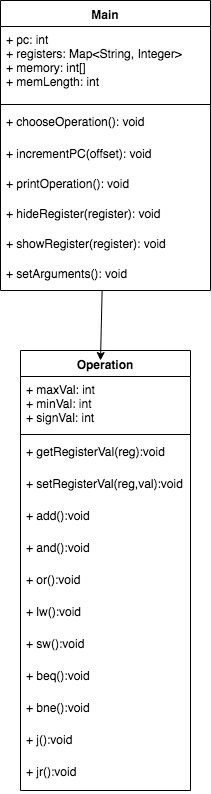

The diagram above was exported from draw.io. Its source (the exported page's mxGraphModel, read from the mxfile embedded in the PNG):
<mxGraphModel dx="932" dy="632" grid="1" gridSize="10" guides="1" tooltips="1" connect="1" arrows="1" fold="1" page="1" pageScale="1" pageWidth="850" pageHeight="1100" background="#ffffff" math="0" shadow="0">
  <root>
    <mxCell id="0" />
    <mxCell id="1" parent="0" />
    <mxCell id="YH9Pff_zm7NhCmrRnKw9-5" value="Main" style="swimlane;fontStyle=1;align=center;verticalAlign=top;childLayout=stackLayout;horizontal=1;startSize=26;horizontalStack=0;resizeParent=1;resizeParentMax=0;resizeLast=0;collapsible=1;marginBottom=0;" parent="1" vertex="1">
      <mxGeometry x="330" y="20" width="210" height="290" as="geometry" />
    </mxCell>
    <mxCell id="YH9Pff_zm7NhCmrRnKw9-6" value="+ pc: int&#10;+ registers: Map&lt;String, Integer&gt; &#10;+ memory: int[]&#10;+ memLength: int" style="text;strokeColor=none;fillColor=none;align=left;verticalAlign=top;spacingLeft=4;spacingRight=4;overflow=hidden;rotatable=0;points=[[0,0.5],[1,0.5]];portConstraint=eastwest;" parent="YH9Pff_zm7NhCmrRnKw9-5" vertex="1">
      <mxGeometry y="26" width="210" height="74" as="geometry" />
    </mxCell>
    <mxCell id="YH9Pff_zm7NhCmrRnKw9-7" value="" style="line;strokeWidth=1;fillColor=none;align=left;verticalAlign=middle;spacingTop=-1;spacingLeft=3;spacingRight=3;rotatable=0;labelPosition=right;points=[];portConstraint=eastwest;" parent="YH9Pff_zm7NhCmrRnKw9-5" vertex="1">
      <mxGeometry y="100" width="210" height="8" as="geometry" />
    </mxCell>
    <mxCell id="YH9Pff_zm7NhCmrRnKw9-8" value="+ chooseOperation(): void" style="text;strokeColor=none;fillColor=none;align=left;verticalAlign=top;spacingLeft=4;spacingRight=4;overflow=hidden;rotatable=0;points=[[0,0.5],[1,0.5]];portConstraint=eastwest;" parent="YH9Pff_zm7NhCmrRnKw9-5" vertex="1">
      <mxGeometry y="108" width="210" height="32" as="geometry" />
    </mxCell>
    <mxCell id="z7wBUdWIIG8bdr0CnFuh-18" value="+ incrementPC(offset): void&#10;" style="text;strokeColor=none;fillColor=none;align=left;verticalAlign=top;spacingLeft=4;spacingRight=4;overflow=hidden;rotatable=0;points=[[0,0.5],[1,0.5]];portConstraint=eastwest;" vertex="1" parent="YH9Pff_zm7NhCmrRnKw9-5">
      <mxGeometry y="140" width="210" height="30" as="geometry" />
    </mxCell>
    <mxCell id="z7wBUdWIIG8bdr0CnFuh-19" value="+ printOperation(): void&#10;" style="text;strokeColor=none;fillColor=none;align=left;verticalAlign=top;spacingLeft=4;spacingRight=4;overflow=hidden;rotatable=0;points=[[0,0.5],[1,0.5]];portConstraint=eastwest;" vertex="1" parent="YH9Pff_zm7NhCmrRnKw9-5">
      <mxGeometry y="170" width="210" height="30" as="geometry" />
    </mxCell>
    <mxCell id="z7wBUdWIIG8bdr0CnFuh-22" value="+ hideRegister(register): void&#10;" style="text;strokeColor=none;fillColor=none;align=left;verticalAlign=top;spacingLeft=4;spacingRight=4;overflow=hidden;rotatable=0;points=[[0,0.5],[1,0.5]];portConstraint=eastwest;" vertex="1" parent="YH9Pff_zm7NhCmrRnKw9-5">
      <mxGeometry y="200" width="210" height="30" as="geometry" />
    </mxCell>
    <mxCell id="z7wBUdWIIG8bdr0CnFuh-24" value="+ showRegister(register): void&#10;" style="text;strokeColor=none;fillColor=none;align=left;verticalAlign=top;spacingLeft=4;spacingRight=4;overflow=hidden;rotatable=0;points=[[0,0.5],[1,0.5]];portConstraint=eastwest;" vertex="1" parent="YH9Pff_zm7NhCmrRnKw9-5">
      <mxGeometry y="230" width="210" height="30" as="geometry" />
    </mxCell>
    <mxCell id="z7wBUdWIIG8bdr0CnFuh-23" value="+ setArguments(): void&#10;" style="text;strokeColor=none;fillColor=none;align=left;verticalAlign=top;spacingLeft=4;spacingRight=4;overflow=hidden;rotatable=0;points=[[0,0.5],[1,0.5]];portConstraint=eastwest;" vertex="1" parent="YH9Pff_zm7NhCmrRnKw9-5">
      <mxGeometry y="260" width="210" height="30" as="geometry" />
    </mxCell>
    <mxCell id="z7wBUdWIIG8bdr0CnFuh-1" value="Operation" style="swimlane;fontStyle=1;align=center;verticalAlign=top;childLayout=stackLayout;horizontal=1;startSize=26;horizontalStack=0;resizeParent=1;resizeParentMax=0;resizeLast=0;collapsible=1;marginBottom=0;" vertex="1" parent="1">
      <mxGeometry x="350" y="370" width="170" height="440" as="geometry" />
    </mxCell>
    <mxCell id="l20Bwv7E-b2h_8Pr6dV_-15" value="" style="endArrow=classic;html=1;" parent="z7wBUdWIIG8bdr0CnFuh-1" edge="1" source="YH9Pff_zm7NhCmrRnKw9-5">
      <mxGeometry width="50" height="50" relative="1" as="geometry">
        <mxPoint x="25" y="-40" as="sourcePoint" />
        <mxPoint x="80" y="10" as="targetPoint" />
      </mxGeometry>
    </mxCell>
    <mxCell id="z7wBUdWIIG8bdr0CnFuh-2" value="+ maxVal: int&#10;+ minVal: int&#10;+ signVal: int" style="text;strokeColor=none;fillColor=none;align=left;verticalAlign=top;spacingLeft=4;spacingRight=4;overflow=hidden;rotatable=0;points=[[0,0.5],[1,0.5]];portConstraint=eastwest;" vertex="1" parent="z7wBUdWIIG8bdr0CnFuh-1">
      <mxGeometry y="26" width="170" height="54" as="geometry" />
    </mxCell>
    <mxCell id="z7wBUdWIIG8bdr0CnFuh-3" value="" style="line;strokeWidth=1;fillColor=none;align=left;verticalAlign=middle;spacingTop=-1;spacingLeft=3;spacingRight=3;rotatable=0;labelPosition=right;points=[];portConstraint=eastwest;" vertex="1" parent="z7wBUdWIIG8bdr0CnFuh-1">
      <mxGeometry y="80" width="170" height="8" as="geometry" />
    </mxCell>
    <mxCell id="z7wBUdWIIG8bdr0CnFuh-17" value="+ getRegisterVal(reg):void" style="text;strokeColor=none;fillColor=none;align=left;verticalAlign=top;spacingLeft=4;spacingRight=4;overflow=hidden;rotatable=0;points=[[0,0.5],[1,0.5]];portConstraint=eastwest;" vertex="1" parent="z7wBUdWIIG8bdr0CnFuh-1">
      <mxGeometry y="88" width="170" height="32" as="geometry" />
    </mxCell>
    <mxCell id="z7wBUdWIIG8bdr0CnFuh-16" value="+ setRegisterVal(reg,val):void" style="text;strokeColor=none;fillColor=none;align=left;verticalAlign=top;spacingLeft=4;spacingRight=4;overflow=hidden;rotatable=0;points=[[0,0.5],[1,0.5]];portConstraint=eastwest;" vertex="1" parent="z7wBUdWIIG8bdr0CnFuh-1">
      <mxGeometry y="120" width="170" height="32" as="geometry" />
    </mxCell>
    <mxCell id="z7wBUdWIIG8bdr0CnFuh-4" value="+ add():void" style="text;strokeColor=none;fillColor=none;align=left;verticalAlign=top;spacingLeft=4;spacingRight=4;overflow=hidden;rotatable=0;points=[[0,0.5],[1,0.5]];portConstraint=eastwest;" vertex="1" parent="z7wBUdWIIG8bdr0CnFuh-1">
      <mxGeometry y="152" width="170" height="32" as="geometry" />
    </mxCell>
    <mxCell id="z7wBUdWIIG8bdr0CnFuh-8" value="+ and():void" style="text;strokeColor=none;fillColor=none;align=left;verticalAlign=top;spacingLeft=4;spacingRight=4;overflow=hidden;rotatable=0;points=[[0,0.5],[1,0.5]];portConstraint=eastwest;" vertex="1" parent="z7wBUdWIIG8bdr0CnFuh-1">
      <mxGeometry y="184" width="170" height="32" as="geometry" />
    </mxCell>
    <mxCell id="z7wBUdWIIG8bdr0CnFuh-9" value="+ or():void" style="text;strokeColor=none;fillColor=none;align=left;verticalAlign=top;spacingLeft=4;spacingRight=4;overflow=hidden;rotatable=0;points=[[0,0.5],[1,0.5]];portConstraint=eastwest;" vertex="1" parent="z7wBUdWIIG8bdr0CnFuh-1">
      <mxGeometry y="216" width="170" height="32" as="geometry" />
    </mxCell>
    <mxCell id="z7wBUdWIIG8bdr0CnFuh-10" value="+ lw():void" style="text;strokeColor=none;fillColor=none;align=left;verticalAlign=top;spacingLeft=4;spacingRight=4;overflow=hidden;rotatable=0;points=[[0,0.5],[1,0.5]];portConstraint=eastwest;" vertex="1" parent="z7wBUdWIIG8bdr0CnFuh-1">
      <mxGeometry y="248" width="170" height="32" as="geometry" />
    </mxCell>
    <mxCell id="z7wBUdWIIG8bdr0CnFuh-11" value="+ sw():void" style="text;strokeColor=none;fillColor=none;align=left;verticalAlign=top;spacingLeft=4;spacingRight=4;overflow=hidden;rotatable=0;points=[[0,0.5],[1,0.5]];portConstraint=eastwest;" vertex="1" parent="z7wBUdWIIG8bdr0CnFuh-1">
      <mxGeometry y="280" width="170" height="32" as="geometry" />
    </mxCell>
    <mxCell id="z7wBUdWIIG8bdr0CnFuh-12" value="+ beq():void" style="text;strokeColor=none;fillColor=none;align=left;verticalAlign=top;spacingLeft=4;spacingRight=4;overflow=hidden;rotatable=0;points=[[0,0.5],[1,0.5]];portConstraint=eastwest;" vertex="1" parent="z7wBUdWIIG8bdr0CnFuh-1">
      <mxGeometry y="312" width="170" height="32" as="geometry" />
    </mxCell>
    <mxCell id="z7wBUdWIIG8bdr0CnFuh-13" value="+ bne():void" style="text;strokeColor=none;fillColor=none;align=left;verticalAlign=top;spacingLeft=4;spacingRight=4;overflow=hidden;rotatable=0;points=[[0,0.5],[1,0.5]];portConstraint=eastwest;" vertex="1" parent="z7wBUdWIIG8bdr0CnFuh-1">
      <mxGeometry y="344" width="170" height="32" as="geometry" />
    </mxCell>
    <mxCell id="z7wBUdWIIG8bdr0CnFuh-7" value="+ j():void" style="text;strokeColor=none;fillColor=none;align=left;verticalAlign=top;spacingLeft=4;spacingRight=4;overflow=hidden;rotatable=0;points=[[0,0.5],[1,0.5]];portConstraint=eastwest;" vertex="1" parent="z7wBUdWIIG8bdr0CnFuh-1">
      <mxGeometry y="376" width="170" height="32" as="geometry" />
    </mxCell>
    <mxCell id="z7wBUdWIIG8bdr0CnFuh-14" value="+ jr():void" style="text;strokeColor=none;fillColor=none;align=left;verticalAlign=top;spacingLeft=4;spacingRight=4;overflow=hidden;rotatable=0;points=[[0,0.5],[1,0.5]];portConstraint=eastwest;" vertex="1" parent="z7wBUdWIIG8bdr0CnFuh-1">
      <mxGeometry y="408" width="170" height="32" as="geometry" />
    </mxCell>
  </root>
</mxGraphModel>